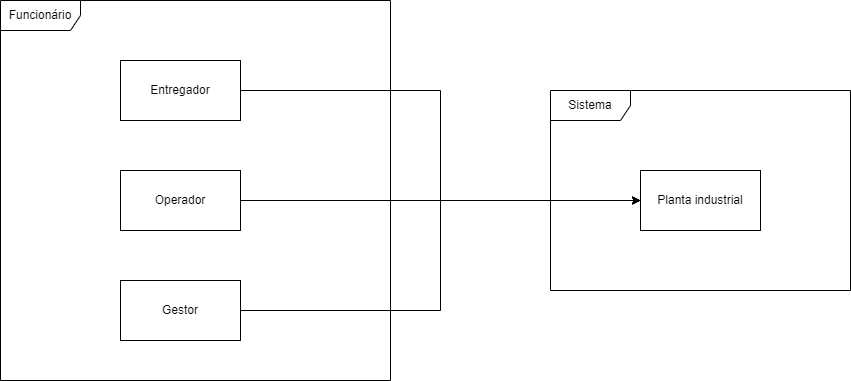

The diagram above was exported from draw.io. Its source (the exported page's mxGraphModel, read from the mxfile embedded in the PNG):
<mxGraphModel dx="1422" dy="762" grid="1" gridSize="10" guides="1" tooltips="1" connect="1" arrows="1" fold="1" page="1" pageScale="1" pageWidth="1200" pageHeight="1920" math="0" shadow="0">
  <root>
    <mxCell id="0" />
    <mxCell id="1" parent="0" />
    <mxCell id="dj1b9sy8VvtRLFl5m-LH-14" value="Funcionário" style="shape=umlFrame;whiteSpace=wrap;html=1;width=80;height=30;" vertex="1" parent="1">
      <mxGeometry x="120" y="120" width="390" height="380" as="geometry" />
    </mxCell>
    <mxCell id="dj1b9sy8VvtRLFl5m-LH-15" value="Sistema" style="shape=umlFrame;whiteSpace=wrap;html=1;width=80;height=30;" vertex="1" parent="1">
      <mxGeometry x="670" y="210" width="300" height="200" as="geometry" />
    </mxCell>
    <mxCell id="dj1b9sy8VvtRLFl5m-LH-21" style="edgeStyle=orthogonalEdgeStyle;rounded=0;orthogonalLoop=1;jettySize=auto;html=1;entryX=0;entryY=0.5;entryDx=0;entryDy=0;" edge="1" parent="1" source="dj1b9sy8VvtRLFl5m-LH-16" target="dj1b9sy8VvtRLFl5m-LH-17">
      <mxGeometry relative="1" as="geometry" />
    </mxCell>
    <mxCell id="dj1b9sy8VvtRLFl5m-LH-16" value="Entregador" style="rounded=0;whiteSpace=wrap;html=1;" vertex="1" parent="1">
      <mxGeometry x="240" y="180" width="120" height="60" as="geometry" />
    </mxCell>
    <mxCell id="dj1b9sy8VvtRLFl5m-LH-17" value="Planta industrial" style="rounded=0;whiteSpace=wrap;html=1;" vertex="1" parent="1">
      <mxGeometry x="760" y="290" width="120" height="60" as="geometry" />
    </mxCell>
    <mxCell id="dj1b9sy8VvtRLFl5m-LH-22" style="edgeStyle=orthogonalEdgeStyle;rounded=0;orthogonalLoop=1;jettySize=auto;html=1;entryX=0;entryY=0.5;entryDx=0;entryDy=0;" edge="1" parent="1" source="dj1b9sy8VvtRLFl5m-LH-18" target="dj1b9sy8VvtRLFl5m-LH-17">
      <mxGeometry relative="1" as="geometry" />
    </mxCell>
    <mxCell id="dj1b9sy8VvtRLFl5m-LH-18" value="Operador" style="rounded=0;whiteSpace=wrap;html=1;" vertex="1" parent="1">
      <mxGeometry x="240" y="290" width="120" height="60" as="geometry" />
    </mxCell>
    <mxCell id="dj1b9sy8VvtRLFl5m-LH-23" style="edgeStyle=orthogonalEdgeStyle;rounded=0;orthogonalLoop=1;jettySize=auto;html=1;entryX=0;entryY=0.5;entryDx=0;entryDy=0;" edge="1" parent="1" source="dj1b9sy8VvtRLFl5m-LH-19" target="dj1b9sy8VvtRLFl5m-LH-17">
      <mxGeometry relative="1" as="geometry" />
    </mxCell>
    <mxCell id="dj1b9sy8VvtRLFl5m-LH-19" value="Gestor" style="rounded=0;whiteSpace=wrap;html=1;" vertex="1" parent="1">
      <mxGeometry x="240" y="400" width="120" height="60" as="geometry" />
    </mxCell>
  </root>
</mxGraphModel>